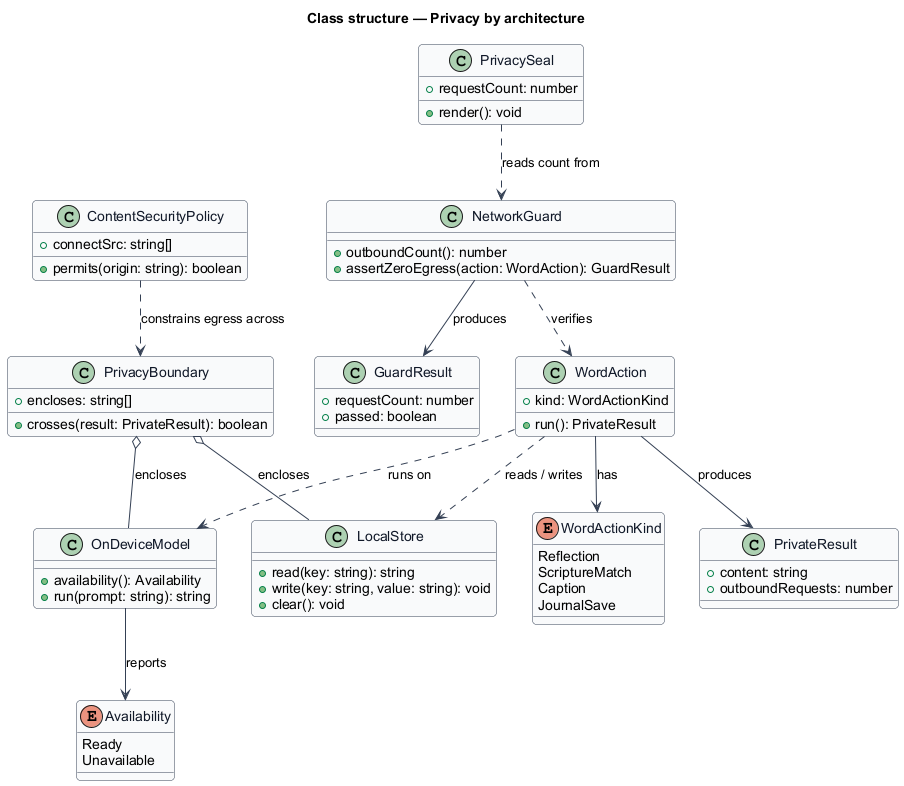

The diagram above was rendered by PlantUML. Its source (embedded in the PNG):
@startuml
' --- shared skin header ---
skinparam backgroundColor #FFFFFF
skinparam shadowing false
skinparam roundcorner 8
skinparam defaultFontName Arial
skinparam ArrowColor #344054
skinparam class {
  BorderColor #344054
  FontColor #101828
  BackgroundColor #F9FAFB
}
' --------------------------
title Class structure — Privacy by architecture

enum WordActionKind {
  Reflection
  ScriptureMatch
  Caption
  JournalSave
}

enum Availability {
  Ready
  Unavailable
}

class WordAction {
  +kind: WordActionKind
  +run(): PrivateResult
}

class PrivateResult {
  +content: string
  +outboundRequests: number
}

class OnDeviceModel {
  +availability(): Availability
  +run(prompt: string): string
}

class LocalStore {
  +read(key: string): string
  +write(key: string, value: string): void
  +clear(): void
}

class NetworkGuard {
  +outboundCount(): number
  +assertZeroEgress(action: WordAction): GuardResult
}

class GuardResult {
  +requestCount: number
  +passed: boolean
}

class ContentSecurityPolicy {
  +connectSrc: string[]
  +permits(origin: string): boolean
}

class PrivacySeal {
  +requestCount: number
  +render(): void
}

class PrivacyBoundary {
  +encloses: string[]
  +crosses(result: PrivateResult): boolean
}

WordAction --> WordActionKind : has
WordAction ..> OnDeviceModel : runs on
WordAction ..> LocalStore : reads / writes
WordAction --> PrivateResult : produces
OnDeviceModel --> Availability : reports
NetworkGuard ..> WordAction : verifies
NetworkGuard --> GuardResult : produces
PrivacySeal ..> NetworkGuard : reads count from
PrivacyBoundary o-- OnDeviceModel : encloses
PrivacyBoundary o-- LocalStore : encloses
ContentSecurityPolicy ..> PrivacyBoundary : constrains egress across
@enduml